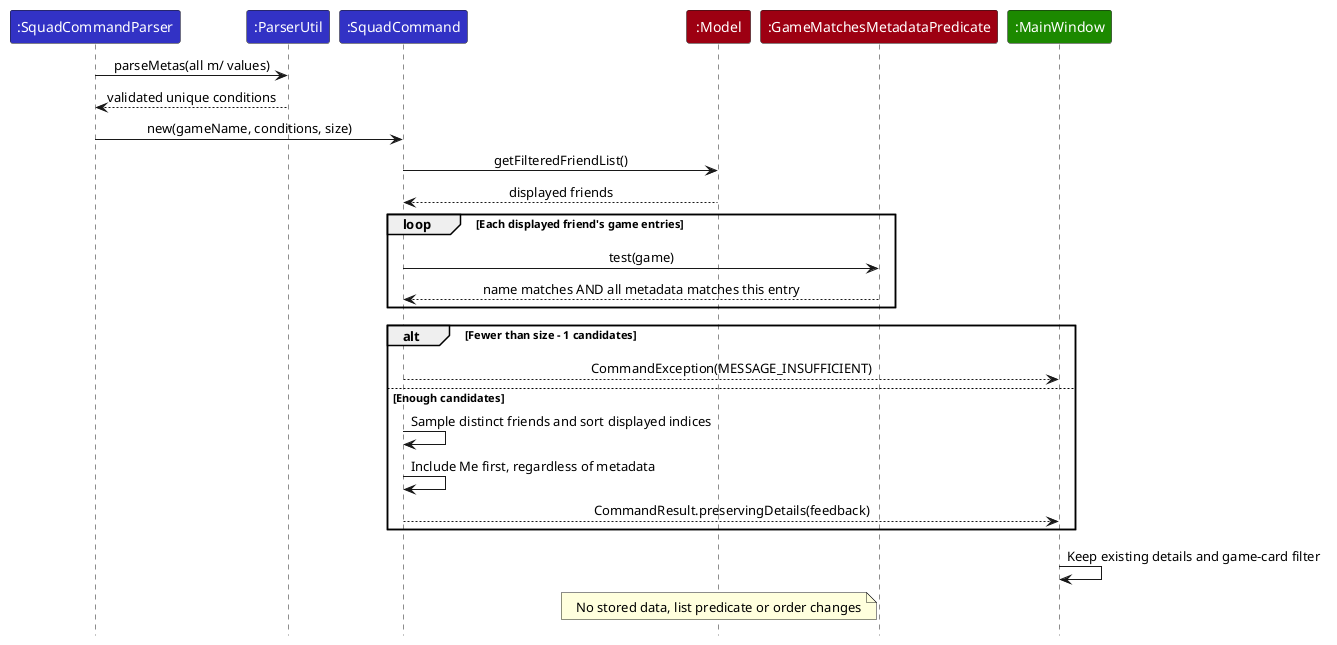

The diagram above was rendered by PlantUML. Its source (embedded in the PNG):
@startuml
!include style.puml
skinparam ArrowFontStyle plain
participant ":SquadCommandParser" as Parser LOGIC_COLOR
participant ":ParserUtil" as Util LOGIC_COLOR
participant ":SquadCommand" as Command LOGIC_COLOR
participant ":Model" as Model MODEL_COLOR
participant ":GameMatchesMetadataPredicate" as Predicate MODEL_COLOR
participant ":MainWindow" as Window UI_COLOR

Parser -> Util : parseMetas(all m/ values)
Util --> Parser : validated unique conditions
Parser -> Command : new(gameName, conditions, size)
Command -> Model : getFilteredFriendList()
Model --> Command : displayed friends
loop Each displayed friend's game entries
  Command -> Predicate : test(game)
  Predicate --> Command : name matches AND all metadata matches this entry
end
alt Fewer than size - 1 candidates
  Command --> Window : CommandException(MESSAGE_INSUFFICIENT)
else Enough candidates
  Command -> Command : Sample distinct friends and sort displayed indices
  Command -> Command : Include Me first, regardless of metadata
  Command --> Window : CommandResult.preservingDetails(feedback)
end
Window -> Window : Keep existing details and game-card filter
note over Model: No stored data, list predicate or order changes
@enduml